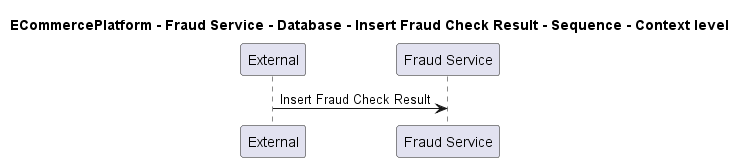

The diagram above was rendered by PlantUML. Its source (embedded in the PNG):
@startuml
!pragma layout smetana

title ECommercePlatform - Fraud Service - Database - Insert Fraud Check Result - Sequence - Context level

participant "External" as C4InterFlow.SoftwareSystems.ExternalSystem
participant "Fraud Service" as ECommercePlatform.SoftwareSystems.FraudService

C4InterFlow.SoftwareSystems.ExternalSystem -> ECommercePlatform.SoftwareSystems.FraudService : Insert Fraud Check Result


@enduml